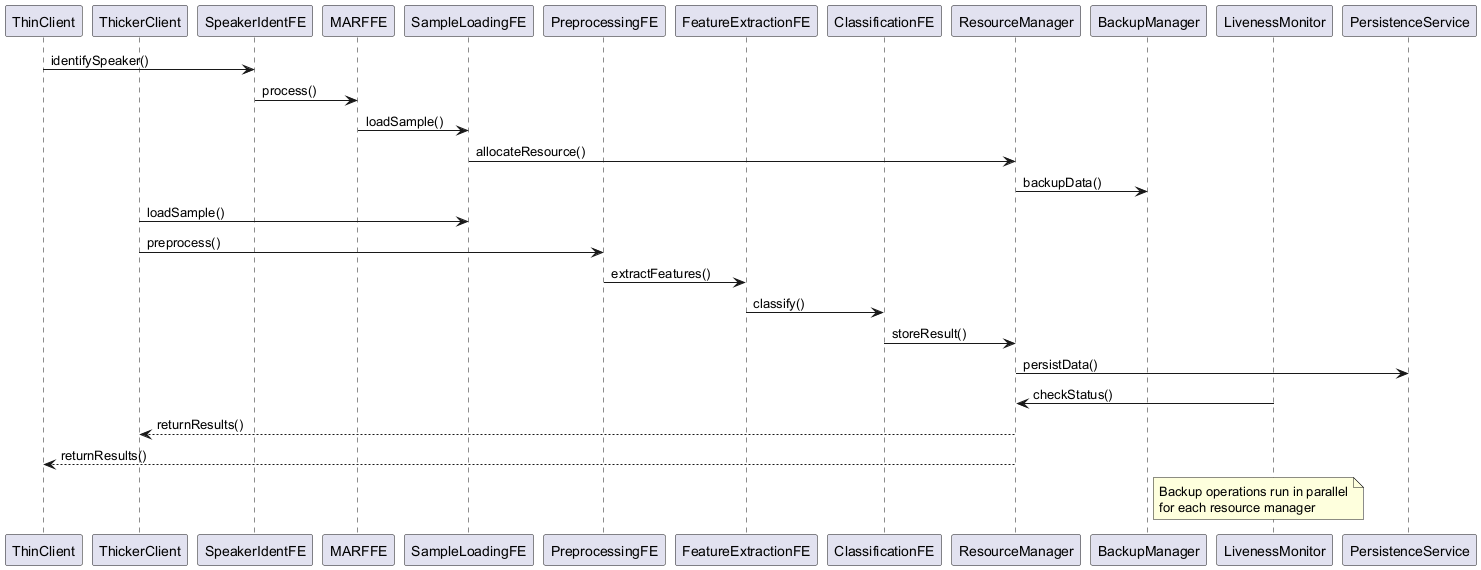

The diagram above was rendered by PlantUML. Its source (embedded in the PNG):
@startuml
participant "ThinClient" as TC
participant "ThickerClient" as TKC
participant "SpeakerIdentFE" as SI
participant "MARFFE" as MARF
participant "SampleLoadingFE" as SL
participant "PreprocessingFE" as PP
participant "FeatureExtractionFE" as FE
participant "ClassificationFE" as CL
participant "ResourceManager" as RM
participant "BackupManager" as BM
participant "LivenessMonitor" as LM
participant "PersistenceService" as PS

TC -> SI: identifySpeaker()
SI -> MARF: process()
MARF -> SL: loadSample()
SL -> RM: allocateResource()
RM -> BM: backupData()

TKC -> SL: loadSample()
TKC -> PP: preprocess()
PP -> FE: extractFeatures()
FE -> CL: classify()
CL -> RM: storeResult()

RM -> PS: persistData()
LM -> RM: checkStatus()

RM --> TKC: returnResults()
RM --> TC: returnResults()

note right of BM
  Backup operations run in parallel
  for each resource manager
end note
@enduml